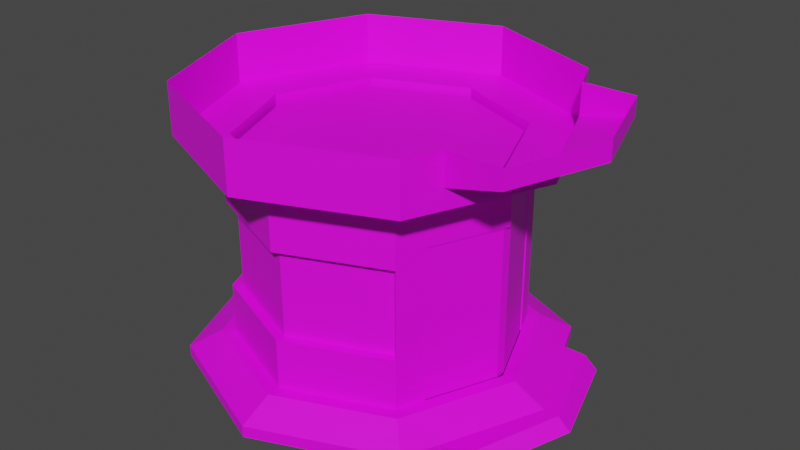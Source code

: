 # Source: round_elevator.blend  (saved by Blender 2.93.20; exported with 4.5.12 LTS)
import bpy
from mathutils import Matrix  # noqa: F401  (used for matrix-valued properties, if any)

bpy.ops.wm.read_factory_settings(use_empty=True)
scene = bpy.context.scene
scene.name = 'Scene'

# ---- collections
col_collection = bpy.data.collections.new('Collection'); scene.collection.children.link(col_collection)

# ---- images (referenced by path relative to the original .blend; pixels are not part of the script)
import os
ASSET_DIR = os.environ.get("B2B_ASSET_DIR", "")  # directory of the original .blend (textures are referenced by path, not embedded)
HERE = os.path.dirname(os.path.abspath(__file__))  # packed textures are extracted next to this script under _unpacked/

def load_image(name, relpath, width, height, colorspace="sRGB"):
    """Load a texture the original file referenced (path relative to the .blend, or extracted next to this script)."""
    p = next((c for c in (os.path.join(HERE, relpath), os.path.join(ASSET_DIR, relpath)) if relpath and os.path.exists(c)), "")
    if p:
        img = bpy.data.images.load(p, check_existing=True)
        img.name = name
    else:  # same state as the original file: an image datablock whose file is absent (Cycles renders it pink)
        img = bpy.data.images.new(name, width, height)
        img.source = "FILE"
        img.filepath = "//" + (relpath or name)
    img.colorspace_settings.name = colorspace
    return img
img_round_elevator_sheet_2_png = load_image('round_elevator_sheet_2.png', 'round_elevator_sheet_2.png', 1024, 1024, 'sRGB')
img_round_elevator_sheet_1_png = load_image('round_elevator_sheet_1.png', 'round_elevator_sheet_1.png', 1024, 1024, 'sRGB')
img_round_elevator_sheet_3_png = load_image('round_elevator_sheet_3.png', 'round_elevator_sheet_3.png', 1024, 1024, 'sRGB')
img_round_elevator_floor_png = load_image('round_elevator_floor.png', 'round_elevator_floor.png', 1024, 1024, 'sRGB')
img_elevator_caps_png = load_image('elevator_caps.png', 'elevator_caps.png', 1024, 1024, 'sRGB')
img_elevator_sign_png = load_image('elevator_sign.png', 'elevator_sign.png', 1024, 1024, 'sRGB')

# ---- materials (node trees are filled in below, after node groups)
mat_round_elevator_sheet_2 = bpy.data.materials.new('round_elevator_sheet_2')
mat_round_elevator_sheet_2.use_transparent_shadow = False
mat_round_elevator_sheet_1 = bpy.data.materials.new('round_elevator_sheet_1')
mat_round_elevator_sheet_1.use_transparent_shadow = False
mat_round_elevator_sheet_3 = bpy.data.materials.new('round_elevator_sheet_3')
mat_round_elevator_sheet_3.use_transparent_shadow = False
mat_round_elevator_floor = bpy.data.materials.new('round_elevator_floor')
mat_round_elevator_floor.use_transparent_shadow = False
mat_elevator_caps = bpy.data.materials.new('elevator_caps')
mat_elevator_caps.use_transparent_shadow = False
mat_elevator_sign = bpy.data.materials.new('elevator_sign')
mat_elevator_sign.use_transparent_shadow = False

# ---- material node trees
mat_round_elevator_sheet_2.use_nodes = True; mat_round_elevator_sheet_2.node_tree.nodes.clear()
_N = mat_round_elevator_sheet_2.node_tree.nodes; _L = mat_round_elevator_sheet_2.node_tree.links
n0 = _N.new('ShaderNodeBsdfPrincipled'); n0.name = 'Principled BSDF'; n0.location = (10, 300)
n0.distribution = 'GGX'
n0.subsurface_method = 'BURLEY'
n0.inputs[3].default_value = 1.45
n0.inputs[27].default_value = (0.0, 0.0, 0.0, 1.0)
n0.inputs[28].default_value = 1.0
n1 = _N.new('ShaderNodeOutputMaterial'); n1.name = 'Material Output'; n1.location = (300, 300)
n2 = _N.new('ShaderNodeTexImage'); n2.name = 'Image Texture'; n2.location = (-280, 280)
n2.image = img_round_elevator_sheet_2_png
_L.new(n0.outputs[0], n1.inputs[0])
_L.new(n2.outputs[0], n0.inputs[0])
n1.is_active_output = True
mat_round_elevator_sheet_1.use_nodes = True; mat_round_elevator_sheet_1.node_tree.nodes.clear()
_N = mat_round_elevator_sheet_1.node_tree.nodes; _L = mat_round_elevator_sheet_1.node_tree.links
n0 = _N.new('ShaderNodeBsdfPrincipled'); n0.name = 'Principled BSDF'; n0.location = (10, 300)
n0.distribution = 'GGX'
n0.subsurface_method = 'BURLEY'
n0.inputs[3].default_value = 1.45
n0.inputs[27].default_value = (0.0, 0.0, 0.0, 1.0)
n0.inputs[28].default_value = 1.0
n1 = _N.new('ShaderNodeOutputMaterial'); n1.name = 'Material Output'; n1.location = (300, 300)
n2 = _N.new('ShaderNodeTexImage'); n2.name = 'Image Texture'; n2.location = (-280, 280)
n2.image = img_round_elevator_sheet_1_png
_L.new(n0.outputs[0], n1.inputs[0])
_L.new(n2.outputs[0], n0.inputs[0])
n1.is_active_output = True
mat_round_elevator_sheet_3.use_nodes = True; mat_round_elevator_sheet_3.node_tree.nodes.clear()
_N = mat_round_elevator_sheet_3.node_tree.nodes; _L = mat_round_elevator_sheet_3.node_tree.links
n0 = _N.new('ShaderNodeBsdfPrincipled'); n0.name = 'Principled BSDF'; n0.location = (10, 300)
n0.distribution = 'GGX'
n0.subsurface_method = 'BURLEY'
n0.inputs[3].default_value = 1.45
n0.inputs[27].default_value = (0.0, 0.0, 0.0, 1.0)
n0.inputs[28].default_value = 1.0
n1 = _N.new('ShaderNodeOutputMaterial'); n1.name = 'Material Output'; n1.location = (300, 300)
n2 = _N.new('ShaderNodeTexImage'); n2.name = 'Image Texture'; n2.location = (-280, 280)
n2.image = img_round_elevator_sheet_3_png
_L.new(n0.outputs[0], n1.inputs[0])
_L.new(n2.outputs[0], n0.inputs[0])
n1.is_active_output = True
mat_round_elevator_floor.use_nodes = True; mat_round_elevator_floor.node_tree.nodes.clear()
_N = mat_round_elevator_floor.node_tree.nodes; _L = mat_round_elevator_floor.node_tree.links
n0 = _N.new('ShaderNodeBsdfPrincipled'); n0.name = 'Principled BSDF'; n0.location = (10, 300)
n0.distribution = 'GGX'
n0.subsurface_method = 'BURLEY'
n0.inputs[3].default_value = 1.45
n0.inputs[27].default_value = (0.0, 0.0, 0.0, 1.0)
n0.inputs[28].default_value = 1.0
n1 = _N.new('ShaderNodeOutputMaterial'); n1.name = 'Material Output'; n1.location = (300, 300)
n2 = _N.new('ShaderNodeTexImage'); n2.name = 'Image Texture'; n2.location = (-280, 280)
n2.image = img_round_elevator_floor_png
n2.extension = 'CLIP'
_L.new(n0.outputs[0], n1.inputs[0])
_L.new(n2.outputs[0], n0.inputs[0])
n1.is_active_output = True
mat_elevator_caps.use_nodes = True; mat_elevator_caps.node_tree.nodes.clear()
_N = mat_elevator_caps.node_tree.nodes; _L = mat_elevator_caps.node_tree.links
n0 = _N.new('ShaderNodeBsdfPrincipled'); n0.name = 'Principled BSDF'; n0.location = (10, 300)
n0.distribution = 'GGX'
n0.subsurface_method = 'BURLEY'
n0.inputs[3].default_value = 1.45
n0.inputs[27].default_value = (0.0, 0.0, 0.0, 1.0)
n0.inputs[28].default_value = 1.0
n1 = _N.new('ShaderNodeOutputMaterial'); n1.name = 'Material Output'; n1.location = (300, 300)
n2 = _N.new('ShaderNodeTexImage'); n2.name = 'Image Texture'; n2.location = (-280, 280)
n2.image = img_elevator_caps_png
_L.new(n0.outputs[0], n1.inputs[0])
_L.new(n2.outputs[0], n0.inputs[0])
n1.is_active_output = True
mat_elevator_sign.use_nodes = True; mat_elevator_sign.node_tree.nodes.clear()
_N = mat_elevator_sign.node_tree.nodes; _L = mat_elevator_sign.node_tree.links
n0 = _N.new('ShaderNodeBsdfPrincipled'); n0.name = 'Principled BSDF'; n0.location = (10, 300)
n0.distribution = 'GGX'
n0.subsurface_method = 'BURLEY'
n0.inputs[3].default_value = 1.45
n0.inputs[27].default_value = (0.0, 0.0, 0.0, 1.0)
n0.inputs[28].default_value = 1.0
n1 = _N.new('ShaderNodeOutputMaterial'); n1.name = 'Material Output'; n1.location = (300, 300)
n2 = _N.new('ShaderNodeTexImage'); n2.name = 'Image Texture'; n2.location = (-280, 280)
n2.image = img_elevator_sign_png
_L.new(n0.outputs[0], n1.inputs[0])
_L.new(n2.outputs[0], n0.inputs[0])
n1.is_active_output = True

# ---- world
world_world = bpy.data.worlds.new('World'); scene.world = world_world
world_world.use_nodes = True; world_world.node_tree.nodes.clear()
_N = world_world.node_tree.nodes; _L = world_world.node_tree.links
n0 = _N.new('ShaderNodeOutputWorld'); n0.name = 'World Output'; n0.location = (300, 300)
n1 = _N.new('ShaderNodeBackground'); n1.name = 'Background'; n1.location = (10, 300)
n1.inputs[0].default_value = (0.05088, 0.05088, 0.05088, 1.0)
_L.new(n1.outputs[0], n0.inputs[0])
n0.is_active_output = True
world_world.color = (0.05088, 0.05088, 0.05088)
world_world.use_sun_shadow = False
world_world.sun_shadow_jitter_overblur = 0.0

# ---- meshes
me_circle_001 = bpy.data.meshes.new('Circle.001')
me_circle_001.from_pydata([(7.451e-09, 2.0, 0.0), (-1.414, 1.414, 0.0), (1.414, 1.414, 0.0), (7.451e-09, 2.0, 0.1194), (-1.414, 1.414, 0.1194), (1.414, 1.414, 0.1194), (3.933e-10, 1.658, 0.29), (-1.172, 1.172, 0.29), (1.172, 1.172, 0.29), (1.569, 1.042, 0.0), (1.569, 1.042, 0.1194), (1.3, 0.8634, 0.29), (1.959, 1.042, 0.0), (1.817, 1.042, 0.1194), (3.599e-10, 1.517, 0.29), (-1.073, 1.073, 0.29), (1.073, 1.073, 0.29), (1.19, 0.7901, 0.29), (3.599e-10, 1.517, 2.457), (-1.073, 1.073, 2.457), (1.073, 1.073, 2.457), (1.19, 0.7901, 2.457), (4.659e-10, 1.964, 2.663), (-1.389, 1.389, 2.663), (1.389, 1.389, 2.663), (1.54, 1.023, 2.663), (4.659e-10, 1.964, 2.995), (-1.389, 1.389, 2.995), (1.389, 1.389, 2.995), (1.54, 1.023, 2.995), (2.108, 1.023, 2.799), (2.108, 1.023, 2.995), (-1.389, 1.389, 2.457), (4.659e-10, 1.964, 2.457), (1.54, 1.023, 2.457), (1.389, 1.389, 2.457), (1.19, 0.7901, 1.9), (1.073, 1.073, 1.9), (0.0, 1.517, 1.9), (-1.073, 1.073, 1.9), (3.019e-10, 1.273, 0.2482), (-0.9, 0.9, 0.2482), (0.9, 0.9, 0.2482), (0.9982, 0.6628, 0.2482), (3.255e-10, 1.372, 0.5433), (-0.9703, 0.9703, 0.5433), (0.9703, 0.9703, 0.5433), (1.076, 0.7146, 0.5433), (0.0002386, 1.382, 2.377), (-0.9701, 0.9798, 2.377), (0.9706, 0.9798, 2.377), (1.076, 0.7241, 2.377), (0.0, 1.372, 1.9), (0.9703, 0.9703, 1.9), (-0.9703, 0.9703, 1.9), (1.076, 0.7146, 1.9), (1.073, 1.073, 1.749), (1.073, 1.073, 0.8164), (-1.073, 1.073, 1.749), (-1.073, 1.073, 0.8164), (1.19, 0.7901, 0.8164), (1.19, 0.7901, 1.749), (0.0, 1.517, 0.8164), (0.0, 1.517, 1.749), (0.9703, 0.9703, 1.749), (0.9703, 0.9703, 0.8164), (1.076, 0.7146, 1.749), (1.076, 0.7146, 0.8164), (0.0, 1.372, 0.8164), (0.0, 1.372, 1.749), (-0.9703, 0.9703, 0.8164), (-0.9703, 0.9703, 1.749), (0.9969, 0.9969, 1.749), (0.9969, 0.9969, 0.8164), (-0.9969, 0.9969, 1.749), (-0.9969, 0.9969, 0.8164), (0.0, 1.41, 0.8164), (0.0, 1.41, 1.749), (1.19, 0.7901, 2.294), (1.8e-10, 1.517, 2.294), (1.073, 1.073, 2.294), (-1.073, 1.073, 2.294), (-1.012, 1.012, 2.457), (3.395e-10, 1.431, 2.457), (1.123, 0.7454, 2.457), (1.012, 1.012, 2.457), (1.123, 0.7454, 2.294), (1.698e-10, 1.431, 2.294), (1.012, 1.012, 2.294), (-1.012, 1.012, 2.294), (7.451e-09, -2.0, 0.0), (-1.414, -1.414, 0.0), (-2.0, 0.0, 0.0), (1.414, -1.414, 0.0), (7.451e-09, -2.0, 0.1194), (-1.414, -1.414, 0.1194), (-2.0, 0.0, 0.1194), (2.0, 0.0, 0.1194), (1.414, -1.414, 0.1194), (3.933e-10, -1.658, 0.29), (-1.172, -1.172, 0.29), (-1.658, 0.0, 0.29), (1.658, 0.0, 0.29), (1.172, -1.172, 0.29), (1.569, -1.042, 0.0), (1.569, -1.042, 0.1194), (1.3, -0.8634, 0.29), (1.959, -1.042, 0.0), (2.297, 0.0, 0.0), (1.817, -1.042, 0.1194), (2.155, 0.0, 0.1194), (3.599e-10, -1.517, 0.29), (-1.073, -1.073, 0.29), (-1.517, 0.0, 0.29), (1.517, 0.0, 0.29), (1.073, -1.073, 0.29), (1.19, -0.7901, 0.29), (3.599e-10, -1.517, 2.457), (-1.073, -1.073, 2.457), (-1.517, 0.0, 2.457), (1.517, 0.0, 2.457), (1.073, -1.073, 2.457), (1.19, -0.7901, 2.457), (4.659e-10, -1.964, 2.663), (-1.389, -1.389, 2.663), (-1.964, 0.0, 2.663), (1.964, 0.0, 2.663), (1.389, -1.389, 2.663), (1.54, -1.023, 2.663), (4.659e-10, -1.964, 2.995), (-1.389, -1.389, 2.995), (-1.964, 0.0, 2.995), (1.389, -1.389, 2.995), (1.54, -1.023, 2.995), (2.108, -1.023, 2.799), (2.458, 0.0, 2.799), (2.108, -1.023, 2.995), (2.458, 0.0, 2.995), (-1.389, -1.389, 2.457), (4.659e-10, -1.964, 2.457), (-1.964, 0.0, 2.457), (1.54, -1.023, 2.457), (1.964, 0.0, 2.457), (1.389, -1.389, 2.457), (1.19, -0.7901, 1.9), (1.073, -1.073, 1.9), (0.0, -1.517, 1.9), (-1.073, -1.073, 1.9), (-1.517, 0.0, 1.9), (1.517, 0.0, 1.9), (3.019e-10, -1.273, 0.2482), (-0.9, -0.9, 0.2482), (-1.273, 0.0, 0.2482), (1.273, 0.0, 0.2482), (0.9, -0.9, 0.2482), (0.9982, -0.6628, 0.2482), (3.255e-10, -1.372, 0.5433), (-0.9703, -0.9703, 0.5433), (-1.372, 0.0, 0.5433), (0.9703, -0.9703, 0.5433), (1.076, -0.7146, 0.5433), (0.0, -1.372, 2.376), (-0.9703, -0.9703, 2.376), (-1.372, 0.009446, 2.377), (0.9703, -0.9703, 2.376), (1.076, -0.7146, 2.376), (1.374, 0.009446, 2.394), (1.374, 0.0, 1.9), (0.0, -1.372, 1.9), (0.9703, -0.9703, 1.9), (-0.9703, -0.9703, 1.9), (1.076, -0.7146, 1.9), (-1.372, 0.0, 1.9), (1.073, -1.073, 1.749), (1.073, -1.073, 0.8164), (-1.073, -1.073, 1.749), (-1.073, -1.073, 0.8164), (-1.517, 0.0, 1.749), (-1.517, 0.0, 0.8164), (1.19, -0.7901, 0.8164), (1.19, -0.7901, 1.749), (0.0, -1.517, 0.8164), (0.0, -1.517, 1.749), (0.9703, -0.9703, 1.749), (0.9703, -0.9703, 0.8164), (1.076, -0.7146, 1.749), (1.076, -0.7146, 0.8164), (0.0, -1.372, 0.8164), (0.0, -1.372, 1.749), (-0.9703, -0.9703, 0.8164), (-0.9703, -0.9703, 1.749), (-1.372, 0.0, 0.8164), (-1.372, 0.0, 1.749), (0.9969, -0.9969, 1.749), (0.9969, -0.9969, 0.8164), (-0.9969, -0.9969, 1.749), (-0.9969, -0.9969, 0.8164), (-1.41, 0.0, 1.749), (-1.41, 0.0, 0.8164), (0.0, -1.41, 0.8164), (0.0, -1.41, 1.749), (1.19, -0.7901, 2.294), (1.8e-10, -1.517, 2.294), (1.073, -1.073, 2.294), (-1.073, -1.073, 2.294), (-1.517, 0.0, 2.294), (1.517, 0.0, 2.294), (-1.012, -1.012, 2.457), (3.395e-10, -1.431, 2.457), (-1.431, 0.0, 2.457), (1.123, -0.7454, 2.457), (1.431, 0.0, 2.457), (1.012, -1.012, 2.457), (1.123, -0.7454, 2.294), (1.698e-10, -1.431, 2.294), (1.012, -1.012, 2.294), (-1.012, -1.012, 2.294), (-1.431, 0.0, 2.294), (1.431, 0.0, 2.294), (1.484, 0.05753, 1.912), (1.181, 0.7836, 1.912), (1.484, 0.05753, 0.257), (1.181, 0.7836, 0.257), (1.442, 0.03254, 1.912), (1.442, 0.03254, 0.257), (1.136, 0.7606, 1.912), (1.136, 0.7606, 0.257), (1.484, -0.04953, 1.912), (1.484, 0.004002, 1.912), (1.179, -0.7818, 1.912), (1.484, -0.04953, 0.257), (1.179, -0.7818, 0.257), (1.484, 0.004002, 0.257), (1.442, -0.02453, 1.912), (1.442, -0.02453, 0.257), (1.137, -0.7538, 1.912), (1.137, -0.7538, 0.257), (-1.025, 0.9861, 2.402), (-1.025, 0.9861, 2.239), (-1.444, -0.02606, 2.402), (-1.444, -0.02606, 2.239), (1.158, 0.4484, 2.264), (1.158, 0.439, 2.02), (1.158, -0.4356, 2.264), (1.341, 0.009446, 2.269), (1.341, 0.0, 2.02), (1.158, -0.4392, 2.02)], [], [(1, 4, 3, 0), (0, 3, 5, 2), (92, 96, 4, 1), (10, 13, 12, 9), (96, 101, 7, 4), (10, 11, 102, 97), (4, 7, 6, 3), (3, 6, 8, 5), (5, 8, 11, 10), (2, 5, 10, 9), (12, 13, 110, 108), (97, 110, 13, 10), (6, 14, 16, 8), (101, 113, 15, 7), (11, 17, 114, 102), (8, 16, 17, 11), (7, 15, 14, 6), (19, 18, 83, 82), (79, 81, 89, 87), (18, 20, 85, 83), (80, 79, 87, 88), (20, 35, 34, 21), (21, 34, 142, 120), (19, 32, 33, 18), (18, 33, 35, 20), (119, 140, 32, 19), (24, 28, 29, 25), (25, 30, 135, 126), (23, 27, 26, 22), (22, 26, 28, 24), (125, 131, 27, 23), (30, 31, 137, 135), (29, 31, 30, 25), (32, 140, 125, 23), (33, 32, 23, 22), (35, 33, 22, 24), (34, 35, 24, 25), (142, 34, 25, 126), (177, 148, 39, 58), (63, 38, 37, 56), (58, 39, 38, 63), (56, 37, 36, 61), (206, 149, 36, 78), (17, 47, 43), (17, 43, 153, 114), (40, 44, 45, 41), (42, 46, 44, 40), (41, 45, 158, 152), (43, 47, 46, 42), (53, 50, 48, 52), (52, 48, 49, 54), (55, 51, 50, 53), (54, 49, 163, 172), (152, 153, 43, 42, 40, 41), (163, 49, 48, 50, 51, 166), (71, 54, 172, 192), (66, 55, 53, 64), (69, 52, 54, 71), (64, 53, 52, 69), (149, 167, 55, 36), (166, 51, 55, 167), (61, 36, 55, 66), (17, 60, 67, 47), (60, 61, 66, 67), (46, 65, 68, 44), (65, 64, 69, 68), (44, 68, 70, 45), (68, 69, 71, 70), (47, 67, 65, 46), (67, 66, 64, 65), (45, 70, 191, 158), (70, 71, 192, 191), (16, 57, 60, 17), (57, 56, 61, 60), (15, 59, 62, 14), (56, 57, 73, 72), (14, 62, 57, 16), (57, 62, 76, 73), (113, 178, 59, 15), (59, 178, 198, 75), (75, 74, 77, 76), (76, 77, 72, 73), (198, 197, 74, 75), (62, 59, 75, 76), (177, 58, 74, 197), (63, 56, 72, 77), (58, 63, 77, 74), (21, 120, 211, 84), (148, 205, 81, 39), (38, 79, 80, 37), (39, 81, 79, 38), (37, 80, 78, 36), (88, 85, 84, 86), (89, 82, 83, 87), (87, 83, 85, 88), (217, 209, 82, 89), (211, 218, 86, 84), (206, 78, 86, 218), (20, 21, 84, 85), (78, 80, 88, 86), (119, 19, 82, 209), (81, 205, 217, 89), (91, 90, 94, 95), (90, 93, 98, 94), (92, 91, 95, 96), (105, 104, 107, 109), (96, 95, 100, 101), (105, 97, 102, 106), (95, 94, 99, 100), (94, 98, 103, 99), (98, 105, 106, 103), (93, 104, 105, 98), (107, 108, 110, 109), (97, 105, 109, 110), (99, 103, 115, 111), (101, 100, 112, 113), (106, 102, 114, 116), (103, 106, 116, 115), (100, 99, 111, 112), (118, 207, 208, 117), (202, 214, 216, 204), (117, 208, 212, 121), (203, 215, 214, 202), (121, 122, 141, 143), (122, 120, 142, 141), (118, 117, 139, 138), (117, 121, 143, 139), (119, 118, 138, 140), (127, 128, 133, 132), (128, 126, 135, 134), (124, 123, 129, 130), (123, 127, 132, 129), (125, 124, 130, 131), (134, 135, 137, 136), (133, 128, 134, 136), (138, 124, 125, 140), (139, 123, 124, 138), (143, 127, 123, 139), (141, 128, 127, 143), (142, 126, 128, 141), (177, 175, 147, 148), (182, 173, 145, 146), (175, 182, 146, 147), (173, 180, 144, 145), (206, 201, 144, 149), (116, 155, 160), (116, 114, 153, 155), (150, 151, 157, 156), (154, 150, 156, 159), (151, 152, 158, 157), (155, 154, 159, 160), (169, 168, 161, 164), (168, 170, 162, 161), (171, 169, 164, 165), (170, 172, 163, 162), (152, 151, 150, 154, 155, 153), (163, 166, 165, 164, 161, 162), (190, 192, 172, 170), (185, 183, 169, 171), (188, 190, 170, 168), (183, 188, 168, 169), (149, 144, 171, 167), (166, 167, 171, 165), (180, 185, 171, 144), (116, 160, 186, 179), (179, 186, 185, 180), (159, 156, 187, 184), (184, 187, 188, 183), (156, 157, 189, 187), (187, 189, 190, 188), (160, 159, 184, 186), (186, 184, 183, 185), (157, 158, 191, 189), (189, 191, 192, 190), (115, 116, 179, 174), (174, 179, 180, 173), (112, 111, 181, 176), (173, 193, 194, 174), (111, 115, 174, 181), (174, 194, 199, 181), (113, 112, 176, 178), (176, 196, 198, 178), (196, 199, 200, 195), (199, 194, 193, 200), (198, 196, 195, 197), (181, 199, 196, 176), (177, 197, 195, 175), (182, 200, 193, 173), (175, 195, 200, 182), (122, 210, 211, 120), (148, 147, 204, 205), (146, 145, 203, 202), (147, 146, 202, 204), (145, 144, 201, 203), (215, 213, 210, 212), (216, 214, 208, 207), (214, 215, 212, 208), (217, 216, 207, 209), (211, 210, 213, 218), (206, 218, 213, 201), (121, 212, 210, 122), (201, 213, 215, 203), (119, 209, 207, 118), (204, 216, 217, 205), (222, 220, 219, 221), (219, 228, 232, 221), (232, 228, 223, 224), (223, 225, 226, 224), (231, 230, 227, 229), (227, 230, 232, 228), (232, 234, 233, 228), (233, 234, 236, 235), (240, 239, 237, 238), (244, 241, 242, 245), (244, 245, 246, 243)])
me_circle_001.polygons.foreach_set('material_index', [4, 4, 4, 4, 4, 4, 4, 4, 4, 4, 4, 4, 4, 4, 4, 4, 4, 4, 0, 4, 0, 4, 4, 4, 4, 4, 4, 4, 4, 4, 4, 4, 4, 4, 4, 4, 4, 4, 0, 0, 0, 4, 4, 0, 3, 1, 1, 1, 0, 1, 1, 0, 1, 3, 2, 1, 0, 1, 1, 0, 0, 0, 0, 0, 1, 1, 1, 1, 0, 0, 1, 1, 4, 4, 0, 0, 0, 0, 0, 0, 0, 0, 0, 0, 0, 0, 0, 4, 0, 0, 0, 4, 0, 0, 0, 0, 0, 0, 4, 0, 4, 0, 4, 4, 4, 4, 4, 4, 4, 4, 4, 4, 4, 4, 4, 4, 4, 4, 4, 4, 0, 4, 0, 4, 4, 4, 4, 4, 4, 4, 4, 4, 4, 4, 4, 4, 4, 4, 4, 4, 0, 0, 0, 4, 4, 0, 3, 1, 1, 1, 0, 1, 1, 0, 1, 3, 2, 1, 0, 1, 1, 0, 0, 0, 0, 0, 1, 1, 1, 1, 0, 0, 1, 1, 4, 4, 0, 0, 0, 0, 0, 0, 0, 0, 0, 0, 0, 0, 0, 4, 0, 0, 0, 4, 0, 0, 0, 0, 0, 0, 4, 0, 4, 0, 0, 0, 0, 0, 0, 0, 0, 0, 0, 5, 5])
_uv = me_circle_001.uv_layers.new(name='UVMap')
_uv.uv.foreach_set('vector', [1.0, 0.0, 1.0, 0.1924, 0.0, 0.1924, 1.397e-09, 0.0, 9.686e-08, 0.0, 9.686e-08, 0.1924, 1.0, 0.1924, 1.0, 0.0, 9.686e-08, 0.0, 9.686e-08, 0.1924, 1.0, 0.1924, 1.0, 0.0, 0.6391, 1.0, 0.8135, 1.0, 0.9082, 0.0, 0.6314, 0.0, 9.686e-08, 0.1924, 9.686e-08, 0.8695, 1.0, 0.8695, 1.0, 0.1924, 0.7039, 0.1924, 0.7039, 0.8695, 0.0, 0.8695, 0.0, 0.1924, 1.0, 0.1924, 1.0, 0.8695, 0.0, 0.8695, 0.0, 0.1924, 9.686e-08, 0.1924, 9.686e-08, 0.8695, 1.0, 0.8695, 1.0, 0.1924, 1.0, 0.1924, 1.0, 0.8695, 0.7039, 0.8695, 0.7039, 0.1924, 1.0, 0.0, 1.0, 0.1924, 0.7039, 0.1924, 0.7039, 0.0, 1.0, 0.0, 1.0, 0.5237, 0.535, 0.5237, 0.535, 0.0, 0.535, 1.0, 0.535, 0.5237, 1.0, 0.5237, 1.0, 1.0, 9.686e-08, 0.8695, 0.0, 1.0, 1.0, 1.0, 1.0, 0.8695, 9.686e-08, 0.8695, 0.0, 1.0, 1.0, 1.0, 1.0, 0.8695, 0.7039, 0.8695, 0.7039, 1.0, 1.49e-08, 1.0, 0.0, 0.8695, 1.0, 0.8695, 1.0, 1.0, 0.7039, 1.0, 0.7039, 0.8695, 1.0, 0.8695, 1.0, 1.0, 1.49e-08, 1.0, 0.0, 0.8695, 1.0, 0.1616, 0.0, 0.1616, 1.49e-08, 0.0, 1.0, 0.0, -1.455, 1.0, 7.984, 1.0, 7.449, 1.0, -1.455, 1.0, 1.0, 0.1616, 0.0, 0.1616, 1.49e-08, 0.0, 1.0, 0.0, -10.89, 1.0, -1.455, 1.0, -1.455, 1.0, -10.36, 1.0, 0.0, 0.1616, 0.0, 1.0, 0.291, 1.0, 0.291, 0.1616, 0.291, 0.1616, 0.291, 1.0, 1.0, 1.0, 1.0, 0.1616, 1.0, 0.1616, 1.0, 1.0, 0.0, 1.0, 0.0, 0.1616, 1.0, 0.1616, 1.0, 1.0, 0.0, 1.0, 0.0, 0.1616, 1.0, 0.1616, 1.0, 1.0, 0.0, 1.0, 0.0, 0.1616, 0.0, 0.3768, 0.0, 1.0, 0.2607, 1.0, 0.2607, 0.3768, 1.0, 0.0, 1.0, 0.5696, -1.863e-09, 0.5696, -1.863e-09, 0.0, 0.0, 0.3768, 0.0, 1.0, 1.0, 1.0, 1.0, 0.3768, 1.0, 0.3768, 1.0, 1.0, 9.313e-10, 1.0, 9.313e-10, 0.3768, 1.0, 0.3768, 1.0, 1.0, 9.313e-10, 1.0, 9.313e-10, 0.3768, 1.0, 0.5696, 1.0, 1.0, -1.863e-09, 1.0, -1.863e-09, 0.5696, 1.0, 1.003, 0.4953, 0.997, 0.5351, 0.4743, 1.0, 0.1773, 9.313e-10, 3.874e-07, 1.0, 0.0, 1.0, 0.3768, 9.313e-10, 0.3768, 1.0, 3.874e-07, 0.0, 0.0, 0.0, 0.3768, 1.0, 0.3768, 9.313e-10, 3.874e-07, 1.0, 0.0, 1.0, 0.3768, 9.313e-10, 0.3768, 0.2607, 0.0, 0.0, 0.0, 0.0, 0.3768, 0.2607, 0.3768, 1.0, 3.874e-07, 0.2607, 0.0, 0.2607, 0.3768, 1.0, 0.3768, 11.89, 0.5285, 11.89, 0.6616, 7.984, 0.6616, 7.984, 0.5285, -1.455, 0.5285, -1.455, 0.6616, -10.89, 0.6616, -10.89, 0.5285, 7.984, 0.5285, 7.984, 0.6616, -1.455, 0.6616, -1.455, 0.5285, 0.8998, 0.2536, 0.9922, 0.2536, 0.9922, 0.9023, 0.8998, 0.9023, 0.5, 1.0, 0.5, 0.05801, 0.8682, 0.05801, 0.8682, 1.0, 0.4961, 0.8965, 0.4961, 0.8965, 0.4961, 0.8965, 0.0, 0.0, 0.0, 0.0, 0.0, 0.0, 0.0, 0.0, 4.0, 0.003112, 4.0, 0.1416, 2.0, 0.1416, 2.0, 0.003112, 6.0, 0.003112, 6.0, 0.1416, 4.0, 0.1416, 4.0, 0.003112, 2.0, 0.003112, 2.0, 0.1416, -0.02814, 0.1416, -0.02814, 0.003112, 0.2976, 0.8767, 0.2976, 0.8767, 0.2976, 0.8767, 0.2976, 0.8767, 6.0, 0.778, 6.0, 1.001, 4.0, 1.001, 4.0, 0.778, 4.0, 0.778, 4.0, 1.001, 2.0, 1.001, 2.0, 0.778, 0.2976, 0.8767, 0.2976, 0.8767, 0.2976, 0.8767, 0.2976, 0.8767, 2.0, 0.778, 2.0, 1.001, -0.02814, 1.001, -0.02814, 0.778, -1.075, 0.4694, 2.135, 0.4694, 1.789, 1.305, 1.665, 1.605, 0.5301, 2.075, -0.6051, 1.605, 0.05826, 0.002667, 0.3339, 0.668, 0.9992, 0.9436, 1.665, 0.668, 1.737, 0.4927, 1.941, 0.002667, 2.0, 0.7073, 2.0, 0.778, -0.02814, 0.778, -0.02814, 0.7073, 0.2976, 0.8767, 0.2976, 0.8767, 0.2976, 0.8767, 0.2976, 0.8767, 4.0, 0.7073, 4.0, 0.778, 2.0, 0.778, 2.0, 0.7073, 6.0, 0.7073, 6.0, 0.778, 4.0, 0.778, 4.0, 0.7073, 0.2976, 0.8767, 0.2976, 0.8767, 0.2976, 0.8767, 0.2976, 0.8767, 0.2976, 0.8767, 0.2976, 0.8767, 0.2976, 0.8767, 0.2976, 0.8767, 0.4961, 0.8965, 0.4961, 0.8965, 0.4961, 0.8965, 0.4961, 0.8965, 0.4961, 0.8965, 0.4961, 0.8965, 0.4961, 0.8965, 0.4961, 0.8965, 0.4961, 0.8965, 0.4961, 0.8965, 0.4961, 0.8965, 0.4961, 0.8965, 6.0, 0.1416, 6.0, 0.2697, 4.0, 0.2697, 4.0, 0.1416, 6.0, 0.2697, 6.0, 0.7073, 4.0, 0.7073, 4.0, 0.2697, 4.0, 0.1416, 4.0, 0.2697, 2.0, 0.2697, 2.0, 0.1416, 4.0, 0.2697, 4.0, 0.7073, 2.0, 0.7073, 2.0, 0.2697, 0.2976, 0.8767, 0.2976, 0.8767, 0.2976, 0.8767, 0.2976, 0.8767, 0.2976, 0.8767, 0.2976, 0.8767, 0.2976, 0.8767, 0.2976, 0.8767, 2.0, 0.1416, 2.0, 0.2697, -0.02814, 0.2697, -0.02814, 0.1416, 2.0, 0.2697, 2.0, 0.7073, -0.02814, 0.7073, -0.02814, 0.2697, 0.005841, 0.2536, 0.3284, 0.2536, 0.3284, 0.9023, 0.005841, 0.9023, 0.3284, 0.2536, 0.8998, 0.2536, 0.8998, 0.9023, 0.3284, 0.9023, 7.983, -0.938, 7.983, -0.4691, -1.455, -0.4691, -1.455, -0.938, 0.3969, 0.8875, 0.3969, 0.8875, 0.3969, 0.8875, 0.3969, 0.8875, -1.455, -0.938, -1.455, -0.4691, -10.89, -0.4691, -10.89, -0.938, -10.89, -0.4691, -1.455, -0.4691, -1.455, -0.4691, -10.23, -0.4691, 11.89, -0.938, 11.89, -0.4691, 7.983, -0.4691, 7.983, -0.938, 7.983, -0.4691, 11.89, -0.4691, 10.95, -0.4691, 7.316, -0.4691, 7.316, -0.4691, 7.316, 0.5285, -1.455, 0.5285, -1.455, -0.4691, -1.455, -0.4691, -1.455, 0.5285, -10.23, 0.5285, -10.23, -0.4691, 10.95, -0.4691, 10.95, 0.5285, 7.316, 0.5285, 7.316, -0.4691, 0.2976, 0.9019, 0.2976, 0.9019, 0.2976, 0.9019, 0.2976, 0.9019, 11.89, 0.5285, 7.984, 0.5285, 7.316, 0.5285, 10.95, 0.5285, -1.455, 0.5285, -10.89, 0.5285, -10.23, 0.5285, -1.455, 0.5285, 7.984, 0.5285, -1.455, 0.5285, -1.455, 0.5285, 7.316, 0.5285, 0.291, 0.1616, 1.0, 0.1616, 1.0, 0.0, 0.291, 0.0, 11.89, 0.6616, 11.89, 1.0, 7.984, 1.0, 7.984, 0.6616, -1.455, 0.6616, -1.455, 1.0, -10.89, 1.0, -10.89, 0.6616, 7.984, 0.6616, 7.984, 1.0, -1.455, 1.0, -1.455, 0.6616, 1.0, 0.05801, 1.0, 1.0, 0.8682, 1.0, 0.8682, 0.05801, 0.3969, 0.8875, 0.3969, 0.8875, 0.3969, 0.8875, 0.3969, 0.8875, 0.3969, 0.8875, 0.3969, 0.8875, 0.3969, 0.8875, 0.3969, 0.8875, 0.3969, 0.8875, 0.3969, 0.8875, 0.3969, 0.8875, 0.3969, 0.8875, 0.3969, 0.8875, 0.3969, 0.8875, 0.3969, 0.8875, 0.3969, 0.8875, 0.3969, 0.8875, 0.3969, 0.8875, 0.3969, 0.8875, 0.3969, 0.8875, 0.3969, 0.8875, 0.3969, 0.8875, 0.3969, 0.8875, 0.3969, 0.8875, 0.0, 0.1616, 0.291, 0.1616, 0.291, 0.0, 0.0, 0.0, 0.3969, 0.8875, 0.3969, 0.8875, 0.3969, 0.8875, 0.3969, 0.8875, 1.0, 0.1616, 0.0, 0.1616, 1.49e-08, 0.0, 1.0, 0.0, 7.984, 1.0, 11.89, 1.0, 11.14, 1.0, 7.449, 1.0, 1.0, 0.0, 9.686e-08, 0.0, 9.686e-08, 0.1924, 1.0, 0.1924, 1.397e-09, 0.0, 1.0, 0.0, 1.0, 0.1924, 0.0, 0.1924, 1.397e-09, 0.0, 1.0, 0.0, 1.0, 0.1924, 0.0, 0.1924, 0.00263, 1.0, 0.0, 0.0, 0.4093, 0.0, 0.2583, 1.0, 0.0, 0.1924, 1.0, 0.1924, 1.0, 0.8695, 0.0, 0.8695, 0.6967, 0.1924, 9.686e-08, 0.1924, 9.686e-08, 0.8695, 0.6967, 0.8695, 1.0, 0.1924, 9.686e-08, 0.1924, 9.686e-08, 0.8695, 1.0, 0.8695, 0.0, 0.1924, 1.0, 0.1924, 1.0, 0.8695, 0.0, 0.8695, 1.0, 0.1924, 0.6967, 0.1924, 0.6967, 0.8695, 1.0, 0.8695, 1.0, 0.0, 0.6967, 0.0, 0.6967, 0.1924, 1.0, 0.1924, 0.0, 0.0, 0.535, 0.0, 0.535, 0.5237, 0.0, 0.5237, 0.535, 1.0, 0.0, 1.0, 0.0, 0.5237, 0.535, 0.5237, 0.0, 0.8695, 1.0, 0.8695, 1.0, 1.0, 0.0, 1.0, 0.0, 0.8695, 1.0, 0.8695, 1.0, 1.0, 1.49e-08, 1.0, 0.6967, 0.8695, 9.686e-08, 0.8695, 0.0, 1.0, 0.6967, 1.0, 1.0, 0.8695, 0.6967, 0.8695, 0.6967, 1.0, 1.0, 1.0, 1.0, 0.8695, 9.686e-08, 0.8695, 0.0, 1.0, 1.0, 1.0, 0.0, 0.1616, 1.49e-08, 0.0, 1.0, 0.0, 1.0, 0.1616, -1.455, 1.0, -1.455, 1.0, 7.449, 1.0, 7.984, 1.0, 1.0, 0.1616, 1.0, 0.0, 0.0, 0.0, 0.0, 0.1616, -10.89, 1.0, -10.36, 1.0, -1.455, 1.0, -1.455, 1.0, 0.0, 0.1616, 0.3152, 0.1616, 0.3152, 1.0, 0.0, 1.0, 0.3152, 0.1616, 1.0, 0.1616, 1.0, 1.0, 0.3152, 1.0, 0.0, 0.1616, 1.0, 0.1616, 1.0, 1.0, 0.0, 1.0, 1.0, 0.1616, 0.0, 0.1616, 0.0, 1.0, 1.0, 1.0, 1.0, 0.1616, 0.0, 0.1616, 0.0, 1.0, 1.0, 1.0, 9.313e-10, 0.3768, 0.2662, 0.3768, 0.2662, 1.0, 9.313e-10, 1.0, 1.0, 0.0, 0.0, 0.0, 0.0, 0.5696, 1.0, 0.5696, 9.313e-10, 0.3768, 1.0, 0.3768, 1.0, 1.0, 9.313e-10, 1.0, 1.0, 0.3768, 0.0, 0.3768, 0.0, 1.0, 1.0, 1.0, 1.0, 0.3768, 0.0, 0.3768, 0.0, 1.0, 1.0, 1.0, 1.0, 0.5696, 0.0, 0.5696, 0.0, 1.0, 1.0, 1.0, 1.0, 1.003, 1.0, 0.1773, 0.5351, 0.4743, 0.4953, 0.997, 0.0, 0.0, 0.0, 0.3768, 1.0, 0.3768, 1.0, 3.874e-07, 1.0, 0.0, 1.0, 0.3768, 9.313e-10, 0.3768, 9.313e-10, 3.874e-07, 0.0, 0.0, 0.0, 0.3768, 1.0, 0.3768, 1.0, 3.874e-07, 0.2662, 0.0, 0.2662, 0.3768, 9.313e-10, 0.3768, 9.313e-10, 3.874e-07, 1.0, 0.0, 1.0, 0.3768, 0.2662, 0.3768, 0.2662, 0.0, 11.89, 0.5285, 7.984, 0.5285, 7.984, 0.6616, 11.89, 0.6616, -1.455, 0.5285, -10.89, 0.5285, -10.89, 0.6616, -1.455, 0.6616, 7.984, 0.5285, -1.455, 0.5285, -1.455, 0.6616, 7.984, 0.6616, 0.8998, 0.9023, 0.8998, 0.2536, 0.9922, 0.2536, 0.9922, 0.9023, 0.5, 1.0, 0.1318, 1.0, 0.1318, 0.05801, 0.5, 0.05801, 0.4961, 0.8965, 0.4961, 0.8965, 0.4961, 0.8965, 0.0, 0.0, 0.0, 0.0, 0.0, 0.0, 0.0, 0.0, 4.0, 0.003112, 2.0, 0.003112, 2.0, 0.1416, 4.0, 0.1416, 6.0, 0.003112, 4.0, 0.003112, 4.0, 0.1416, 6.0, 0.1416, 2.0, 0.003112, -0.02814, 0.003112, -0.02814, 0.1416, 2.0, 0.1416, 0.2976, 0.8767, 0.2976, 0.8767, 0.2976, 0.8767, 0.2976, 0.8767, 6.0, 0.778, 4.0, 0.778, 4.0, 1.001, 6.0, 1.001, 4.0, 0.778, 2.0, 0.778, 2.0, 1.001, 4.0, 1.001, 0.2976, 0.8767, 0.2976, 0.8767, 0.2976, 0.8767, 0.2976, 0.8767, 2.0, 0.778, -0.02814, 0.778, -0.02814, 1.001, 2.0, 1.001, -1.075, 0.4694, -0.6051, -0.6658, 0.5301, -1.136, 1.665, -0.6658, 1.789, -0.3667, 2.135, 0.4694, 0.05826, 0.002667, 1.941, 0.002667, 1.737, -0.4938, 1.664, -0.6692, 0.9991, -0.9448, 0.3337, -0.6692, 2.0, 0.7073, -0.02814, 0.7073, -0.02814, 0.778, 2.0, 0.778, 0.2976, 0.8767, 0.2976, 0.8767, 0.2976, 0.8767, 0.2976, 0.8767, 4.0, 0.7073, 2.0, 0.7073, 2.0, 0.778, 4.0, 0.778, 6.0, 0.7073, 4.0, 0.7073, 4.0, 0.778, 6.0, 0.778, 0.2976, 0.8767, 0.2976, 0.8767, 0.2976, 0.8767, 0.2976, 0.8767, 0.2976, 0.8767, 0.2976, 0.8767, 0.2976, 0.8767, 0.2976, 0.8767, 0.4961, 0.8965, 0.4961, 0.8965, 0.4961, 0.8965, 0.4961, 0.8965, 0.4961, 0.8965, 0.4961, 0.8965, 0.4961, 0.8965, 0.4961, 0.8965, 0.4961, 0.8965, 0.4961, 0.8965, 0.4961, 0.8965, 0.4961, 0.8965, 6.0, 0.1416, 4.0, 0.1416, 4.0, 0.2697, 6.0, 0.2697, 6.0, 0.2697, 4.0, 0.2697, 4.0, 0.7073, 6.0, 0.7073, 4.0, 0.1416, 2.0, 0.1416, 2.0, 0.2697, 4.0, 0.2697, 4.0, 0.2697, 2.0, 0.2697, 2.0, 0.7073, 4.0, 0.7073, 0.2976, 0.8767, 0.2976, 0.8767, 0.2976, 0.8767, 0.2976, 0.8767, 0.2976, 0.8767, 0.2976, 0.8767, 0.2976, 0.8767, 0.2976, 0.8767, 2.0, 0.1416, -0.02814, 0.1416, -0.02814, 0.2697, 2.0, 0.2697, 2.0, 0.2697, -0.02814, 0.2697, -0.02814, 0.7073, 2.0, 0.7073, 0.005841, 0.9023, 0.005841, 0.2536, 0.3284, 0.2536, 0.3284, 0.9023, 0.3284, 0.9023, 0.3284, 0.2536, 0.8998, 0.2536, 0.8998, 0.9023, 7.983, -0.938, -1.455, -0.938, -1.455, -0.4691, 7.983, -0.4691, 0.3969, 0.8875, 0.3969, 0.8875, 0.3969, 0.8875, 0.3969, 0.8875, -1.455, -0.938, -10.89, -0.938, -10.89, -0.4691, -1.455, -0.4691, -10.89, -0.4691, -10.23, -0.4691, -1.455, -0.4691, -1.455, -0.4691, 11.89, -0.938, 7.983, -0.938, 7.983, -0.4691, 11.89, -0.4691, 7.983, -0.4691, 7.316, -0.4691, 10.95, -0.4691, 11.89, -0.4691, 7.316, -0.4691, -1.455, -0.4691, -1.455, 0.5285, 7.316, 0.5285, -1.455, -0.4691, -10.23, -0.4691, -10.23, 0.5285, -1.455, 0.5285, 10.95, -0.4691, 7.316, -0.4691, 7.316, 0.5285, 10.95, 0.5285, 0.2976, 0.9019, 0.2976, 0.9019, 0.2976, 0.9019, 0.2976, 0.9019, 11.89, 0.5285, 10.95, 0.5285, 7.316, 0.5285, 7.984, 0.5285, -1.455, 0.5285, -1.455, 0.5285, -10.23, 0.5285, -10.89, 0.5285, 7.984, 0.5285, 7.316, 0.5285, -1.455, 0.5285, -1.455, 0.5285, 0.3152, 0.1616, 0.3152, 0.0, 1.0, 0.0, 1.0, 0.1616, 11.89, 0.6616, 7.984, 0.6616, 7.984, 1.0, 11.89, 1.0, -1.455, 0.6616, -10.89, 0.6616, -10.89, 1.0, -1.455, 1.0, 7.984, 0.6616, -1.455, 0.6616, -1.455, 1.0, 7.984, 1.0, 0.0, 0.05801, 0.1318, 0.05801, 0.1318, 1.0, 0.0, 1.0, 0.3969, 0.8875, 0.3969, 0.8875, 0.3969, 0.8875, 0.3969, 0.8875, 0.3969, 0.8875, 0.3969, 0.8875, 0.3969, 0.8875, 0.3969, 0.8875, 0.3969, 0.8875, 0.3969, 0.8875, 0.3969, 0.8875, 0.3969, 0.8875, 0.3969, 0.8875, 0.3969, 0.8875, 0.3969, 0.8875, 0.3969, 0.8875, 0.3969, 0.8875, 0.3969, 0.8875, 0.3969, 0.8875, 0.3969, 0.8875, 0.3969, 0.8875, 0.3969, 0.8875, 0.3969, 0.8875, 0.3969, 0.8875, 0.0, 0.1616, 1.49e-08, 0.0, 0.3152, 0.0, 0.3152, 0.1616, 0.3969, 0.8875, 0.3969, 0.8875, 0.3969, 0.8875, 0.3969, 0.8875, 1.0, 0.1616, 1.0, 0.0, 0.0, 0.0, 0.0, 0.1616, 7.984, 1.0, 7.449, 1.0, 11.14, 1.0, 11.89, 1.0, 0.5, 0.8959, 0.5, 0.8959, 0.5, 0.8959, 0.5, 0.8959, 0.5, 0.8959, 0.5, 0.8959, 0.5, 0.8959, 0.5, 0.8959, 0.5, 0.8959, 0.5, 0.8959, 0.5, 0.8959, 0.5, 0.8959, 0.5, 0.8959, 0.5, 0.8959, 0.5, 0.8959, 0.5, 0.8959, 0.5, 0.8959, 0.5, 0.8959, 0.5, 0.8959, 0.5, 0.8959, 0.5, 0.8959, 0.5, 0.8959, 0.5, 0.8959, 0.5, 0.8959, 0.5, 0.8959, 0.5, 0.8959, 0.5, 0.8959, 0.5, 0.8959, 0.5, 0.8959, 0.5, 0.8959, 0.5, 0.8959, 0.5, 0.8959, 0.3969, 0.8875, 0.3969, 0.8875, 0.3969, 0.8875, 0.3969, 0.8875, 0.5, 1.0, -1.49e-08, 1.0, 1.49e-08, 0.0, 0.5, 0.0, 0.5, 1.0, 0.5, 0.0, 1.0, 0.0, 1.0, 1.0])
me_circle_001.materials.append(mat_round_elevator_sheet_2)
me_circle_001.materials.append(mat_round_elevator_sheet_1)
me_circle_001.materials.append(mat_round_elevator_sheet_3)
me_circle_001.materials.append(mat_round_elevator_floor)
me_circle_001.materials.append(mat_elevator_caps)
me_circle_001.materials.append(mat_elevator_sign)
me_circle_001.use_remesh_fix_poles = True
me_circle_001.use_remesh_preserve_attributes = False
me_circle_001.update()

# ---- objects
ob_external = bpy.data.objects.new('External', me_circle_001)

# ---- transforms, parenting, visibility, modifiers, constraints
ob_external.location = (-0.01846, -0.004002, 0.01404)

# ---- collection membership
col_collection.objects.link(ob_external)

# ---- scene / render settings (as saved in the file)
scene.frame_start = 1; scene.frame_end = 250; scene.frame_set(1)
scene.render.engine = 'BLENDER_EEVEE_NEXT'
scene.cycles.use_denoising = False
scene.cycles.samples = 128
scene.cycles.sampling_pattern = 'TABULATED_SOBOL'
scene.cycles.use_adaptive_sampling = False
scene.cycles.use_light_tree = False
scene.view_settings.view_transform = 'Filmic'
bpy.context.view_layer.update()

# ---- added for rendering (the .blend has no active camera and no usable light): camera, sun
cam_auto = bpy.data.cameras.new('AutoCamera')
cam_auto.lens = 50.0
cam_auto.sensor_width = 36.0
cam_auto.clip_end = 1000.0
ob_auto_camera = bpy.data.objects.new('AutoCamera', cam_auto)
scene.collection.objects.link(ob_auto_camera)
ob_auto_camera.location = (6.40671, -7.43931, 6.46863)
ob_auto_camera.rotation_euler = (1.09748, -7.21219e-08, 0.694738)
scene.camera = ob_auto_camera
light_auto_sun = bpy.data.lights.new('AutoSun', 'SUN')
light_auto_sun.energy = 3.0
light_auto_sun.angle = 0.0523599
ob_auto_sun = bpy.data.objects.new('AutoSun', light_auto_sun)
scene.collection.objects.link(ob_auto_sun)
ob_auto_sun.rotation_euler = (0.872665, 0.174533, 0.523599)
bpy.context.view_layer.update()
